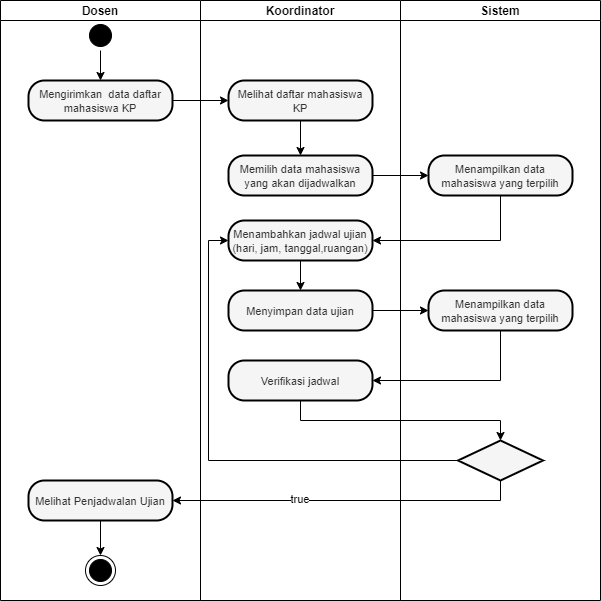

The diagram above was exported from draw.io. Its source (the exported page's mxGraphModel, read from the mxfile embedded in the PNG):
<mxGraphModel dx="12442" dy="2205" grid="1" gridSize="10" guides="1" tooltips="1" connect="1" arrows="1" fold="1" page="1" pageScale="1" pageWidth="1654" pageHeight="1169" math="0" shadow="0">
  <root>
    <mxCell id="0" />
    <mxCell id="1" parent="0" />
    <mxCell id="2" style="edgeStyle=orthogonalEdgeStyle;rounded=0;orthogonalLoop=1;jettySize=auto;html=1;exitX=0.5;exitY=1;exitDx=0;exitDy=0;entryX=1;entryY=0.5;entryDx=0;entryDy=0;" edge="1" source="20" target="29" parent="1">
      <mxGeometry relative="1" as="geometry">
        <mxPoint x="-2530" y="1480" as="sourcePoint" />
        <mxPoint x="-2940" y="1630" as="targetPoint" />
      </mxGeometry>
    </mxCell>
    <mxCell id="3" value="Dosen" style="swimlane;startSize=20;" vertex="1" parent="1">
      <mxGeometry x="-3040" y="1140" width="200" height="600" as="geometry" />
    </mxCell>
    <mxCell id="4" value="" style="ellipse;html=1;shape=startState;fillColor=#000000;strokeColor=#000000;" vertex="1" parent="3">
      <mxGeometry x="85" y="20" width="30" height="30" as="geometry" />
    </mxCell>
    <mxCell id="5" value="&lt;font style=&quot;font-size: 11px&quot;&gt;Mengirimkan&amp;nbsp; data daftar mahasiswa KP&lt;/font&gt;" style="rounded=1;whiteSpace=wrap;html=1;arcSize=40;fontColor=#333333;fillColor=#f5f5f5;strokeColor=#000000;strokeWidth=2;gradientColor=none;" vertex="1" parent="3">
      <mxGeometry x="28" y="80" width="144" height="40" as="geometry" />
    </mxCell>
    <mxCell id="6" value="" style="endArrow=classic;html=1;exitX=0.5;exitY=1;exitDx=0;exitDy=0;entryX=0.5;entryY=0;entryDx=0;entryDy=0;" edge="1" parent="3" source="4" target="5">
      <mxGeometry width="50" height="50" relative="1" as="geometry">
        <mxPoint x="-48" y="220" as="sourcePoint" />
        <mxPoint x="2" y="170" as="targetPoint" />
      </mxGeometry>
    </mxCell>
    <mxCell id="7" value="Koordinator" style="swimlane;startSize=20;" vertex="1" parent="1">
      <mxGeometry x="-2840" y="1140" width="200" height="600" as="geometry" />
    </mxCell>
    <mxCell id="8" value="&lt;span style=&quot;font-size: 11px&quot;&gt;Melihat daftar mahasiswa KP&lt;/span&gt;" style="rounded=1;whiteSpace=wrap;html=1;arcSize=40;fontColor=#333333;fillColor=#f5f5f5;strokeColor=#000000;strokeWidth=2;gradientColor=none;" vertex="1" parent="7">
      <mxGeometry x="28" y="80" width="144" height="40" as="geometry" />
    </mxCell>
    <mxCell id="9" value="&lt;span style=&quot;font-size: 11px&quot;&gt;Memilih data mahasiswa yang akan dijadwalkan&lt;/span&gt;" style="rounded=1;whiteSpace=wrap;html=1;arcSize=40;fontColor=#333333;fillColor=#f5f5f5;strokeColor=#000000;strokeWidth=2;gradientColor=none;" vertex="1" parent="7">
      <mxGeometry x="28" y="155" width="144" height="40" as="geometry" />
    </mxCell>
    <mxCell id="10" value="" style="endArrow=classic;html=1;exitX=0.5;exitY=1;exitDx=0;exitDy=0;entryX=0.5;entryY=0;entryDx=0;entryDy=0;" edge="1" parent="7" source="8" target="9">
      <mxGeometry width="50" height="50" relative="1" as="geometry">
        <mxPoint x="90" y="210" as="sourcePoint" />
        <mxPoint x="300" y="150" as="targetPoint" />
      </mxGeometry>
    </mxCell>
    <mxCell id="11" value="&lt;span style=&quot;font-size: 11px&quot;&gt;Menambahkan jadwal ujian (hari, jam, tanggal,ruangan)&lt;/span&gt;" style="rounded=1;whiteSpace=wrap;html=1;arcSize=40;fontColor=#333333;fillColor=#f5f5f5;strokeColor=#000000;strokeWidth=2;gradientColor=none;" vertex="1" parent="7">
      <mxGeometry x="28" y="220" width="144" height="40" as="geometry" />
    </mxCell>
    <mxCell id="12" value="&lt;span style=&quot;font-size: 11px&quot;&gt;Menyimpan data ujian&lt;/span&gt;" style="rounded=1;whiteSpace=wrap;html=1;arcSize=40;fontColor=#333333;fillColor=#f5f5f5;strokeColor=#000000;strokeWidth=2;gradientColor=none;" vertex="1" parent="7">
      <mxGeometry x="28" y="290" width="144" height="40" as="geometry" />
    </mxCell>
    <mxCell id="13" value="" style="endArrow=classic;html=1;exitX=0.5;exitY=1;exitDx=0;exitDy=0;entryX=0.5;entryY=0;entryDx=0;entryDy=0;" edge="1" parent="7" source="11" target="12">
      <mxGeometry width="50" height="50" relative="1" as="geometry">
        <mxPoint x="110" y="130" as="sourcePoint" />
        <mxPoint x="110" y="165" as="targetPoint" />
      </mxGeometry>
    </mxCell>
    <mxCell id="14" value="&lt;span style=&quot;font-size: 11px&quot;&gt;Verifikasi jadwal&lt;/span&gt;" style="rounded=1;whiteSpace=wrap;html=1;arcSize=40;fontColor=#333333;fillColor=#f5f5f5;strokeColor=#000000;strokeWidth=2;gradientColor=none;" vertex="1" parent="7">
      <mxGeometry x="28" y="360" width="144" height="40" as="geometry" />
    </mxCell>
    <mxCell id="15" value="&lt;font style=&quot;font-size: 11px&quot;&gt;true&lt;/font&gt;" style="text;html=1;strokeColor=none;fillColor=none;align=center;verticalAlign=middle;whiteSpace=wrap;rounded=0;labelBackgroundColor=#FFFFFF;" vertex="1" parent="7">
      <mxGeometry x="80" y="488" width="40" height="20" as="geometry" />
    </mxCell>
    <mxCell id="16" value="" style="endArrow=classic;html=1;exitX=1;exitY=0.5;exitDx=0;exitDy=0;entryX=0;entryY=0.5;entryDx=0;entryDy=0;" edge="1" source="5" target="8" parent="1">
      <mxGeometry width="50" height="50" relative="1" as="geometry">
        <mxPoint x="-2950" y="1360" as="sourcePoint" />
        <mxPoint x="-2900" y="1310" as="targetPoint" />
      </mxGeometry>
    </mxCell>
    <mxCell id="17" value="Sistem" style="swimlane;startSize=20;" vertex="1" parent="1">
      <mxGeometry x="-2640" y="1140" width="200" height="600" as="geometry" />
    </mxCell>
    <mxCell id="18" value="&lt;span style=&quot;font-size: 11px&quot;&gt;Menampilkan data mahasiswa yang terpilih&lt;/span&gt;" style="rounded=1;whiteSpace=wrap;html=1;arcSize=40;fontColor=#333333;fillColor=#f5f5f5;strokeColor=#000000;strokeWidth=2;gradientColor=none;" vertex="1" parent="17">
      <mxGeometry x="28" y="155" width="144" height="40" as="geometry" />
    </mxCell>
    <mxCell id="19" value="&lt;span style=&quot;font-size: 11px&quot;&gt;Menampilkan data mahasiswa yang terpilih&lt;/span&gt;" style="rounded=1;whiteSpace=wrap;html=1;arcSize=40;fontColor=#333333;fillColor=#f5f5f5;strokeColor=#000000;strokeWidth=2;gradientColor=none;" vertex="1" parent="17">
      <mxGeometry x="28" y="290" width="144" height="40" as="geometry" />
    </mxCell>
    <mxCell id="20" value="" style="rhombus;whiteSpace=wrap;html=1;fillColor=#f5f5f5;strokeColor=#000000;fontColor=#333333;strokeWidth=2;gradientColor=none;" vertex="1" parent="17">
      <mxGeometry x="57.5" y="440" width="85" height="40" as="geometry" />
    </mxCell>
    <mxCell id="21" value="" style="endArrow=classic;html=1;entryX=0;entryY=0.5;entryDx=0;entryDy=0;exitX=1;exitY=0.5;exitDx=0;exitDy=0;" edge="1" source="9" target="18" parent="1">
      <mxGeometry width="50" height="50" relative="1" as="geometry">
        <mxPoint x="-2660" y="1290" as="sourcePoint" />
        <mxPoint x="-2730" y="1385" as="targetPoint" />
      </mxGeometry>
    </mxCell>
    <mxCell id="22" style="edgeStyle=orthogonalEdgeStyle;rounded=0;orthogonalLoop=1;jettySize=auto;html=1;entryX=1;entryY=0.5;entryDx=0;entryDy=0;exitX=0.5;exitY=1;exitDx=0;exitDy=0;" edge="1" source="18" target="11" parent="1">
      <mxGeometry relative="1" as="geometry">
        <mxPoint x="-2440" y="1410" as="sourcePoint" />
        <mxPoint x="-2597.5" y="1450" as="targetPoint" />
      </mxGeometry>
    </mxCell>
    <mxCell id="23" value="" style="endArrow=classic;html=1;entryX=0;entryY=0.5;entryDx=0;entryDy=0;exitX=1;exitY=0.5;exitDx=0;exitDy=0;" edge="1" source="12" target="19" parent="1">
      <mxGeometry width="50" height="50" relative="1" as="geometry">
        <mxPoint x="-2658" y="1325" as="sourcePoint" />
        <mxPoint x="-2602" y="1325" as="targetPoint" />
      </mxGeometry>
    </mxCell>
    <mxCell id="24" style="edgeStyle=orthogonalEdgeStyle;rounded=0;orthogonalLoop=1;jettySize=auto;html=1;entryX=1;entryY=0.5;entryDx=0;entryDy=0;exitX=0.5;exitY=1;exitDx=0;exitDy=0;" edge="1" source="19" target="14" parent="1">
      <mxGeometry relative="1" as="geometry">
        <mxPoint x="-2530" y="1345" as="sourcePoint" />
        <mxPoint x="-2658" y="1390" as="targetPoint" />
      </mxGeometry>
    </mxCell>
    <mxCell id="25" style="edgeStyle=orthogonalEdgeStyle;rounded=0;orthogonalLoop=1;jettySize=auto;html=1;entryX=0.5;entryY=0;entryDx=0;entryDy=0;exitX=0.5;exitY=1;exitDx=0;exitDy=0;" edge="1" source="14" target="20" parent="1">
      <mxGeometry relative="1" as="geometry">
        <mxPoint x="-2530" y="1480" as="sourcePoint" />
        <mxPoint x="-2658" y="1530" as="targetPoint" />
      </mxGeometry>
    </mxCell>
    <mxCell id="26" style="edgeStyle=orthogonalEdgeStyle;rounded=0;orthogonalLoop=1;jettySize=auto;html=1;exitX=0;exitY=0.5;exitDx=0;exitDy=0;entryX=0;entryY=0.5;entryDx=0;entryDy=0;" edge="1" source="20" target="11" parent="1">
      <mxGeometry relative="1" as="geometry">
        <mxPoint x="-2530" y="1480" as="sourcePoint" />
        <mxPoint x="-2658" y="1530" as="targetPoint" />
      </mxGeometry>
    </mxCell>
    <mxCell id="27" value="" style="ellipse;html=1;shape=endState;fillColor=#000000;strokeColor=#000000;" vertex="1" parent="1">
      <mxGeometry x="-2955" y="1695" width="30" height="30" as="geometry" />
    </mxCell>
    <mxCell id="28" style="edgeStyle=orthogonalEdgeStyle;rounded=0;orthogonalLoop=1;jettySize=auto;html=1;entryX=0.5;entryY=0;entryDx=0;entryDy=0;" edge="1" target="27" parent="1">
      <mxGeometry relative="1" as="geometry">
        <mxPoint x="-2940" y="1655" as="sourcePoint" />
      </mxGeometry>
    </mxCell>
    <mxCell id="29" value="&lt;span style=&quot;font-size: 11px&quot;&gt;Melihat Penjadwalan Ujian&lt;/span&gt;" style="rounded=1;whiteSpace=wrap;html=1;arcSize=40;fontColor=#333333;fillColor=#f5f5f5;strokeColor=#000000;strokeWidth=2;gradientColor=none;" vertex="1" parent="1">
      <mxGeometry x="-3012" y="1620" width="144" height="40" as="geometry" />
    </mxCell>
  </root>
</mxGraphModel>